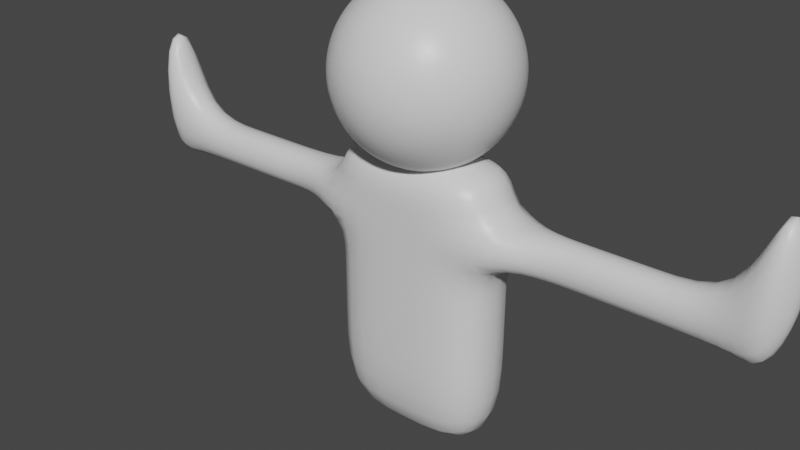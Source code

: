 # Source: humanoid.blend  (saved by Blender 2.83.18; exported with 4.5.12 LTS)
import bpy
from mathutils import Matrix  # noqa: F401  (used for matrix-valued properties, if any)

bpy.ops.wm.read_factory_settings(use_empty=True)
scene = bpy.context.scene
scene.name = 'Scene'

# ---- collections
col_collection = bpy.data.collections.new('Collection'); scene.collection.children.link(col_collection)

# ---- materials (node trees are filled in below, after node groups)
mat_material = bpy.data.materials.new('Material')
mat_material.alpha_threshold = 0.0
mat_material.use_transparent_shadow = False
mat_material.line_color = (0.0, 0.0, 0.0, 1.0)

# ---- material node trees
mat_material.use_nodes = True; mat_material.node_tree.nodes.clear()
_N = mat_material.node_tree.nodes; _L = mat_material.node_tree.links
n0 = _N.new('ShaderNodeOutputMaterial'); n0.name = 'Material Output'; n0.location = (300, 300)
n1 = _N.new('ShaderNodeBsdfPrincipled'); n1.name = 'Principled BSDF'; n1.location = (10, 300)
n1.distribution = 'GGX'
n1.subsurface_method = 'BURLEY'
n1.inputs[2].default_value = 0.4
n1.inputs[3].default_value = 1.45
n1.inputs[27].default_value = (0.0, 0.0, 0.0, 1.0)
n1.inputs[28].default_value = 1.0
_L.new(n1.outputs[0], n0.inputs[0])
n0.is_active_output = True

# ---- world
world_world = bpy.data.worlds.new('World'); scene.world = world_world
world_world.use_nodes = True; world_world.node_tree.nodes.clear()
_N = world_world.node_tree.nodes; _L = world_world.node_tree.links
n0 = _N.new('ShaderNodeOutputWorld'); n0.name = 'World Output'; n0.location = (300, 300)
n1 = _N.new('ShaderNodeBackground'); n1.name = 'Background'; n1.location = (10, 300)
n1.inputs[0].default_value = (0.05088, 0.05088, 0.05088, 1.0)
_L.new(n1.outputs[0], n0.inputs[0])
n0.is_active_output = True
world_world.color = (0.05088, 0.05088, 0.05088)
world_world.use_sun_shadow = False
world_world.sun_shadow_jitter_overblur = 0.0

# ---- meshes
me_humanoidbodymesh = bpy.data.meshes.new('HumanoidBodyMesh')
me_humanoidbodymesh.from_pydata([(1.0, 1.0, 1.0), (1.0, 1.0, -1.0), (1.0, -1.0, 1.0), (1.0, -1.0, -1.0), (0.0, 1.0, 1.0), (0.0, 1.0, -1.0), (0.0, -1.0, 1.0), (0.0, -1.0, -1.0), (0.0, 0.3906, 2.775), (0.0, 0.7662, 2.718), (0.0, 1.112, 2.626), (0.0, 1.416, 2.501), (0.0, 1.665, 2.35), (0.0, 1.85, 2.177), (0.0, 1.964, 1.989), (0.0, 2.002, 1.794), (0.0, 1.964, 1.599), (0.0, 1.112, 0.9627), (0.03806, 0.3831, 2.775), (0.07466, 0.7515, 2.718), (0.1084, 1.091, 2.626), (0.1379, 1.389, 2.501), (0.1622, 1.633, 2.35), (0.1802, 1.814, 2.177), (0.1913, 1.926, 1.989), (0.1951, 1.964, 1.794), (0.1913, 1.926, 1.599), (0.1802, 1.814, 1.412), (0.1622, 1.633, 1.239), (0.1379, 1.389, 1.087), (0.1084, 1.091, 0.9627), (0.07466, 0.7515, 0.8703), (0.03806, 0.3831, 0.8134), (0.07466, 0.3609, 2.775), (0.1464, 0.7079, 2.718), (0.2126, 1.028, 2.626), (0.2706, 1.308, 2.501), (0.3182, 1.538, 2.35), (0.3536, 1.709, 2.177), (0.3753, 1.814, 1.989), (0.3827, 1.85, 1.794), (0.3753, 1.814, 1.599), (0.3536, 1.709, 1.412), (0.3182, 1.538, 1.239), (0.2706, 1.308, 1.087), (0.2126, 1.028, 0.9627), (0.1464, 0.7079, 0.8703), (0.07466, 0.3609, 0.8134), (0.1084, 0.3248, 2.775), (0.2126, 0.6371, 2.718), (0.3087, 0.9249, 2.626), (0.3928, 1.177, 2.501), (0.4619, 1.384, 2.35), (0.5133, 1.538, 2.177), (0.5449, 1.633, 1.989), (0.5556, 1.665, 1.794), (0.5449, 1.633, 1.599), (0.5133, 1.538, 1.412), (0.4619, 1.384, 1.239), (0.3928, 1.177, 1.087), (0.3087, 0.9249, 0.9627), (0.2126, 0.6371, 0.8703), (0.1084, 0.3248, 0.8134), (0.1379, 0.2762, 2.775), (0.2706, 0.5418, 2.718), (0.3928, 0.7865, 2.626), (0.5, 1.001, 2.501), (0.5879, 1.177, 2.35), (0.6533, 1.308, 2.177), (0.6935, 1.389, 1.989), (0.7071, 1.416, 1.794), (0.6935, 1.389, 1.599), (0.6533, 1.308, 1.412), (0.5879, 1.177, 1.239), (0.5, 1.001, 1.087), (0.3928, 0.7865, 0.9627), (0.2706, 0.5418, 0.8703), (0.1379, 0.2762, 0.8134), (0.1622, 0.217, 2.775), (0.3182, 0.4257, 2.718), (0.4619, 0.618, 2.626), (0.5879, 0.7865, 2.501), (0.6913, 0.9249, 2.35), (0.7682, 1.028, 2.177), (0.8155, 1.091, 1.989), (0.8315, 1.112, 1.794), (0.8155, 1.091, 1.599), (0.7682, 1.028, 1.412), (0.6913, 0.9249, 1.239), (0.5879, 0.7865, 1.087), (0.4619, 0.618, 0.9627), (0.3182, 0.4257, 0.8703), (0.1622, 0.217, 0.8134), (0.1802, 0.1495, 2.775), (0.3536, 0.2932, 2.718), (0.5133, 0.4257, 2.626), (0.6533, 0.5418, 2.501), (0.7682, 0.6371, 2.35), (0.8536, 0.7079, 2.177), (0.9061, 0.7515, 1.989), (0.9239, 0.7662, 1.794), (0.9061, 0.7515, 1.599), (0.8536, 0.7079, 1.412), (0.7682, 0.6371, 1.239), (0.6533, 0.5418, 1.087), (0.5133, 0.4257, 0.9627), (0.3536, 0.2932, 0.8703), (0.1802, 0.1495, 0.8134), (0.1913, 0.0762, 2.775), (0.3753, 0.1495, 2.718), (0.5449, 0.217, 2.626), (0.6935, 0.2762, 2.501), (0.8155, 0.3248, 2.35), (0.9061, 0.3609, 2.177), (0.9619, 0.3831, 1.989), (0.9808, 0.3906, 1.794), (0.9619, 0.3831, 1.599), (0.9061, 0.3609, 1.412), (0.8155, 0.3248, 1.239), (0.6935, 0.2762, 1.087), (0.5449, 0.217, 0.9627), (0.3753, 0.1495, 0.8703), (0.1913, 0.0762, 0.8134), (0.1951, -6.54e-07, 2.775), (0.3827, -6.391e-07, 2.718), (0.5556, -6.241e-07, 2.626), (0.7071, -6.391e-07, 2.501), (0.8315, -6.689e-07, 2.35), (0.9239, -5.496e-07, 2.177), (0.9808, -7.882e-07, 1.989), (1.0, -7.584e-07, 1.794), (0.9808, -7.882e-07, 1.599), (0.9239, -4.601e-07, 1.412), (0.8315, -6.689e-07, 1.239), (0.7071, -6.391e-07, 1.087), (0.5556, -6.838e-07, 0.9627), (0.3827, -6.092e-07, 0.8703), (0.1951, -6.167e-07, 0.8134), (0.1913, -0.0762, 2.775), (0.3753, -0.1495, 2.718), (0.5449, -0.217, 2.626), (0.6935, -0.2762, 2.501), (0.8155, -0.3248, 2.35), (0.9061, -0.3609, 2.177), (0.9619, -0.3831, 1.989), (0.9808, -0.3906, 1.794), (0.9619, -0.3831, 1.599), (0.9061, -0.3609, 1.412), (0.8155, -0.3248, 1.239), (0.6935, -0.2762, 1.087), (0.5449, -0.217, 0.9627), (0.3753, -0.1495, 0.8703), (0.1913, -0.0762, 0.8134), (0.1802, -0.1495, 2.775), (0.3536, -0.2932, 2.718), (0.5133, -0.4257, 2.626), (0.6533, -0.5418, 2.501), (0.7682, -0.6371, 2.35), (0.8536, -0.7079, 2.177), (0.9061, -0.7515, 1.989), (0.9239, -0.7662, 1.794), (0.9061, -0.7515, 1.599), (0.8536, -0.7079, 1.412), (0.7682, -0.6371, 1.239), (0.6533, -0.5418, 1.087), (0.5133, -0.4257, 0.9627), (0.3536, -0.2932, 0.8703), (0.1802, -0.1495, 0.8134), (0.1622, -0.217, 2.775), (0.3182, -0.4257, 2.718), (0.4619, -0.618, 2.626), (0.5879, -0.7865, 2.501), (0.6913, -0.9249, 2.35), (0.7682, -1.028, 2.177), (0.8155, -1.091, 1.989), (0.8315, -1.112, 1.794), (0.8155, -1.091, 1.599), (0.7682, -1.028, 1.412), (0.6913, -0.9249, 1.239), (0.5879, -0.7865, 1.087), (0.4619, -0.618, 0.9627), (0.3182, -0.4257, 0.8703), (0.1622, -0.217, 0.8134), (0.1379, -0.2762, 2.775), (0.2706, -0.5418, 2.718), (0.3928, -0.7865, 2.626), (0.5, -1.001, 2.501), (0.5879, -1.177, 2.35), (0.6533, -1.308, 2.177), (0.6935, -1.389, 1.989), (0.7071, -1.416, 1.794), (0.6935, -1.389, 1.599), (0.6533, -1.308, 1.412), (0.5879, -1.177, 1.239), (0.5, -1.001, 1.087), (0.3928, -0.7865, 0.9627), (0.2706, -0.5418, 0.8703), (0.1379, -0.2762, 0.8134), (0.1084, -0.3248, 2.775), (0.2126, -0.6371, 2.718), (0.3087, -0.9249, 2.626), (0.3928, -1.177, 2.501), (0.4619, -1.384, 2.35), (0.5133, -1.538, 2.177), (0.5449, -1.633, 1.989), (0.5556, -1.665, 1.794), (0.5449, -1.633, 1.599), (0.5133, -1.538, 1.412), (0.4619, -1.384, 1.239), (0.3928, -1.177, 1.087), (0.3087, -0.9249, 0.9627), (0.2126, -0.6371, 0.8703), (0.1084, -0.3248, 0.8134), (0.0, -6.524e-07, 0.7942), (0.07466, -0.3609, 2.775), (0.1464, -0.7079, 2.718), (0.2126, -1.028, 2.626), (0.2706, -1.308, 2.501), (0.3182, -1.538, 2.35), (0.3536, -1.709, 2.177), (0.3753, -1.814, 1.989), (0.3827, -1.85, 1.794), (0.3753, -1.814, 1.599), (0.3536, -1.709, 1.412), (0.3182, -1.538, 1.239), (0.2706, -1.308, 1.087), (0.2126, -1.028, 0.9627), (0.1464, -0.7079, 0.8703), (0.07466, -0.3609, 0.8134), (0.03806, -0.3831, 2.775), (0.07466, -0.7515, 2.718), (0.1084, -1.091, 2.626), (0.1379, -1.389, 2.501), (0.1622, -1.633, 2.35), (0.1802, -1.814, 2.177), (0.1913, -1.926, 1.989), (0.1951, -1.964, 1.794), (0.1913, -1.926, 1.599), (0.1802, -1.814, 1.412), (0.1622, -1.633, 1.239), (0.1379, -1.389, 1.087), (0.1084, -1.091, 0.9627), (0.07466, -0.7515, 0.8703), (0.03806, -0.3831, 0.8134), (-7.212e-09, -0.3906, 2.775), (4.122e-08, -0.7662, 2.718), (2.632e-08, -1.112, 2.626), (-2.584e-08, -1.416, 2.501), (-8.544e-08, -1.665, 2.35), (6.357e-08, -1.85, 2.177), (-8.544e-08, -1.964, 1.989), (-1.003e-07, -2.002, 1.794), (-8.544e-08, -1.964, 1.599), (6.357e-08, -1.85, 1.412), (-8.544e-08, -1.665, 1.239), (-2.584e-08, -1.416, 1.087), (-1.094e-08, -1.112, 0.9627), (3.964e-09, -0.7662, 0.8703), (3.964e-09, -0.3906, 0.8134), (-2.304e-07, -1.114e-06, 2.794), (6.357e-08, 1.85, 1.412), (2.722e-07, 1.665, 1.239), (1.53e-07, 1.416, 1.087), (7.847e-08, 0.7662, 0.8703), (1.514e-08, 0.3906, 0.8134), (1.0, 1.0, 0.5), (1.0, 1.0, 0.0), (1.0, 1.0, -0.5), (0.0, -1.0, -0.5), (0.0, -1.0, 0.0), (0.0, -1.0, 0.5), (1.0, -1.0, 0.5), (1.0, -1.0, 0.0), (1.0, -1.0, -0.5), (0.0, 1.0, 0.5), (0.0, 1.0, 0.0), (0.0, 1.0, -0.5), (1.473, 0.4653, 0.5), (1.473, 0.4653, 0.0), (1.473, -0.4653, 0.5), (1.473, -0.4653, 0.0), (2.028, 0.4653, 0.5), (2.028, 0.4653, 0.0), (2.028, -0.4653, 0.5), (2.028, -0.4653, 0.0), (2.56, 0.4653, 0.5), (2.56, 0.4653, 0.0), (2.56, -0.4653, 0.5), (2.56, -0.4653, 0.0), (3.458, 0.4653, 0.5), (3.458, 0.4653, 0.0), (3.458, -0.4653, 0.5), (3.458, -0.4653, 0.0), (1.0, 1.0, -2.421), (1.0, -1.0, -2.421), (0.0, 1.0, -2.421), (0.0, -1.0, -2.421), (3.756, 0.6274, 1.802), (3.756, 0.6274, -0.2303), (3.756, -0.6274, 1.802), (3.756, -0.6274, -0.2303), (3.956, 0.2825, 1.019), (3.956, 0.2825, 0.5196), (3.956, -0.02563, 1.019), (3.956, -0.02563, 0.5196)], [], [(0, 4, 6, 2), (271, 2, 6, 270), (5, 1, 293, 295), (265, 0, 2, 271), (274, 4, 0, 265), (10, 9, 19, 20), (261, 260, 27, 28), (11, 10, 20, 21), (262, 261, 28, 29), (12, 11, 21, 22), (17, 262, 29, 30), (13, 12, 22, 23), (263, 17, 30, 31), (14, 13, 23, 24), (264, 263, 31, 32), (15, 14, 24, 25), (8, 259, 18), (213, 264, 32), (16, 15, 25, 26), (9, 8, 18, 19), (260, 16, 26, 27), (26, 25, 40, 41), (19, 18, 33, 34), (27, 26, 41, 42), (20, 19, 34, 35), (28, 27, 42, 43), (21, 20, 35, 36), (29, 28, 43, 44), (22, 21, 36, 37), (30, 29, 44, 45), (23, 22, 37, 38), (31, 30, 45, 46), (24, 23, 38, 39), (32, 31, 46, 47), (25, 24, 39, 40), (18, 259, 33), (213, 32, 47), (45, 44, 59, 60), (38, 37, 52, 53), (46, 45, 60, 61), (39, 38, 53, 54), (47, 46, 61, 62), (40, 39, 54, 55), (33, 259, 48), (213, 47, 62), (41, 40, 55, 56), (34, 33, 48, 49), (42, 41, 56, 57), (35, 34, 49, 50), (43, 42, 57, 58), (36, 35, 50, 51), (44, 43, 58, 59), (37, 36, 51, 52), (57, 56, 71, 72), (50, 49, 64, 65), (58, 57, 72, 73), (51, 50, 65, 66), (59, 58, 73, 74), (52, 51, 66, 67), (60, 59, 74, 75), (53, 52, 67, 68), (61, 60, 75, 76), (54, 53, 68, 69), (62, 61, 76, 77), (55, 54, 69, 70), (48, 259, 63), (213, 62, 77), (56, 55, 70, 71), (49, 48, 63, 64), (76, 75, 90, 91), (69, 68, 83, 84), (77, 76, 91, 92), (70, 69, 84, 85), (63, 259, 78), (213, 77, 92), (71, 70, 85, 86), (64, 63, 78, 79), (72, 71, 86, 87), (65, 64, 79, 80), (73, 72, 87, 88), (66, 65, 80, 81), (74, 73, 88, 89), (67, 66, 81, 82), (75, 74, 89, 90), (68, 67, 82, 83), (80, 79, 94, 95), (88, 87, 102, 103), (81, 80, 95, 96), (89, 88, 103, 104), (82, 81, 96, 97), (90, 89, 104, 105), (83, 82, 97, 98), (91, 90, 105, 106), (84, 83, 98, 99), (92, 91, 106, 107), (85, 84, 99, 100), (78, 259, 93), (213, 92, 107), (86, 85, 100, 101), (79, 78, 93, 94), (87, 86, 101, 102), (99, 98, 113, 114), (107, 106, 121, 122), (100, 99, 114, 115), (93, 259, 108), (213, 107, 122), (101, 100, 115, 116), (94, 93, 108, 109), (102, 101, 116, 117), (95, 94, 109, 110), (103, 102, 117, 118), (96, 95, 110, 111), (104, 103, 118, 119), (97, 96, 111, 112), (105, 104, 119, 120), (98, 97, 112, 113), (106, 105, 120, 121), (118, 117, 132, 133), (111, 110, 125, 126), (119, 118, 133, 134), (112, 111, 126, 127), (120, 119, 134, 135), (113, 112, 127, 128), (121, 120, 135, 136), (114, 113, 128, 129), (122, 121, 136, 137), (115, 114, 129, 130), (108, 259, 123), (213, 122, 137), (116, 115, 130, 131), (109, 108, 123, 124), (117, 116, 131, 132), (110, 109, 124, 125), (137, 136, 151, 152), (130, 129, 144, 145), (123, 259, 138), (213, 137, 152), (131, 130, 145, 146), (124, 123, 138, 139), (132, 131, 146, 147), (125, 124, 139, 140), (133, 132, 147, 148), (126, 125, 140, 141), (134, 133, 148, 149), (127, 126, 141, 142), (135, 134, 149, 150), (128, 127, 142, 143), (136, 135, 150, 151), (129, 128, 143, 144), (141, 140, 155, 156), (149, 148, 163, 164), (142, 141, 156, 157), (150, 149, 164, 165), (143, 142, 157, 158), (151, 150, 165, 166), (144, 143, 158, 159), (152, 151, 166, 167), (145, 144, 159, 160), (138, 259, 153), (213, 152, 167), (146, 145, 160, 161), (139, 138, 153, 154), (147, 146, 161, 162), (140, 139, 154, 155), (148, 147, 162, 163), (160, 159, 174, 175), (153, 259, 168), (213, 167, 182), (161, 160, 175, 176), (154, 153, 168, 169), (162, 161, 176, 177), (155, 154, 169, 170), (163, 162, 177, 178), (156, 155, 170, 171), (164, 163, 178, 179), (157, 156, 171, 172), (165, 164, 179, 180), (158, 157, 172, 173), (166, 165, 180, 181), (159, 158, 173, 174), (167, 166, 181, 182), (179, 178, 193, 194), (172, 171, 186, 187), (180, 179, 194, 195), (173, 172, 187, 188), (181, 180, 195, 196), (174, 173, 188, 189), (182, 181, 196, 197), (175, 174, 189, 190), (168, 259, 183), (213, 182, 197), (176, 175, 190, 191), (169, 168, 183, 184), (177, 176, 191, 192), (170, 169, 184, 185), (178, 177, 192, 193), (171, 170, 185, 186), (213, 197, 212), (191, 190, 205, 206), (184, 183, 198, 199), (192, 191, 206, 207), (185, 184, 199, 200), (193, 192, 207, 208), (186, 185, 200, 201), (194, 193, 208, 209), (187, 186, 201, 202), (195, 194, 209, 210), (188, 187, 202, 203), (196, 195, 210, 211), (189, 188, 203, 204), (197, 196, 211, 212), (190, 189, 204, 205), (183, 259, 198), (210, 209, 225, 226), (203, 202, 218, 219), (211, 210, 226, 227), (204, 203, 219, 220), (212, 211, 227, 228), (205, 204, 220, 221), (198, 259, 214), (213, 212, 228), (206, 205, 221, 222), (199, 198, 214, 215), (207, 206, 222, 223), (200, 199, 215, 216), (208, 207, 223, 224), (201, 200, 216, 217), (209, 208, 224, 225), (202, 201, 217, 218), (215, 214, 229, 230), (223, 222, 237, 238), (216, 215, 230, 231), (224, 223, 238, 239), (217, 216, 231, 232), (225, 224, 239, 240), (218, 217, 232, 233), (226, 225, 240, 241), (219, 218, 233, 234), (227, 226, 241, 242), (220, 219, 234, 235), (228, 227, 242, 243), (221, 220, 235, 236), (214, 259, 229), (213, 228, 243), (222, 221, 236, 237), (234, 233, 248, 249), (242, 241, 256, 257), (235, 234, 249, 250), (243, 242, 257, 258), (236, 235, 250, 251), (229, 259, 244), (213, 243, 258), (237, 236, 251, 252), (230, 229, 244, 245), (238, 237, 252, 253), (231, 230, 245, 246), (239, 238, 253, 254), (232, 231, 246, 247), (240, 239, 254, 255), (233, 232, 247, 248), (241, 240, 255, 256), (5, 276, 267, 1), (276, 275, 266, 267), (275, 274, 265, 266), (1, 267, 273, 3), (267, 266, 272, 273), (271, 272, 280, 279), (3, 273, 268, 7), (273, 272, 269, 268), (272, 271, 270, 269), (278, 277, 281, 282), (272, 266, 278, 280), (266, 265, 277, 278), (265, 271, 279, 277), (281, 283, 287, 285), (277, 279, 283, 281), (279, 280, 284, 283), (280, 278, 282, 284), (288, 286, 290, 292), (283, 284, 288, 287), (284, 282, 286, 288), (282, 281, 285, 286), (290, 289, 297, 298), (286, 285, 289, 290), (285, 287, 291, 289), (287, 288, 292, 291), (295, 293, 294, 296), (3, 7, 296, 294), (1, 3, 294, 293), (300, 298, 302, 304), (289, 291, 299, 297), (291, 292, 300, 299), (292, 290, 298, 300), (302, 301, 303, 304), (298, 297, 301, 302), (297, 299, 303, 301), (299, 300, 304, 303)])
me_humanoidbodymesh.polygons.foreach_set('use_smooth', [True] * 297)
_uv = me_humanoidbodymesh.uv_layers.new(name='UVMap')
_uv.uv.foreach_set('vector', [0.625, 0.5, 0.875, 0.5, 0.875, 0.75, 0.625, 0.75, 0.5625, 0.75, 0.625, 0.75, 0.625, 1.0, 0.5625, 1.0, 0.375, 0.25, 0.375, 0.5, 0.375, 0.5, 0.375, 0.25, 0.5625, 0.5, 0.625, 0.5, 0.625, 0.75, 0.5625, 0.75, 0.5625, 0.25, 0.625, 0.25, 0.625, 0.5, 0.5625, 0.5, 0.75, 0.8125, 0.75, 0.875, 0.7188, 0.875, 0.7188, 0.8125, 0.75, 0.3125, 0.75, 0.375, 0.7188, 0.375, 0.7188, 0.3125, 0.75, 0.75, 0.75, 0.8125, 0.7188, 0.8125, 0.7188, 0.75, 0.75, 0.25, 0.75, 0.3125, 0.7188, 0.3125, 0.7188, 0.25, 0.75, 0.6875, 0.75, 0.75, 0.7188, 0.75, 0.7188, 0.6875, 0.75, 0.1875, 0.75, 0.25, 0.7188, 0.25, 0.7188, 0.1875, 0.75, 0.625, 0.75, 0.6875, 0.7188, 0.6875, 0.7188, 0.625, 0.75, 0.125, 0.75, 0.1875, 0.7188, 0.1875, 0.7188, 0.125, 0.75, 0.5625, 0.75, 0.625, 0.7188, 0.625, 0.7188, 0.5625, 0.75, 0.0625, 0.75, 0.125, 0.7188, 0.125, 0.7187, 0.0625, 0.75, 0.5, 0.75, 0.5625, 0.7188, 0.5625, 0.7188, 0.5, 0.75, 0.9375, 0.7344, 1.0, 0.7187, 0.9375, 0.7344, 0.0, 0.75, 0.0625, 0.7187, 0.0625, 0.75, 0.4375, 0.75, 0.5, 0.7188, 0.5, 0.7188, 0.4375, 0.75, 0.875, 0.75, 0.9375, 0.7187, 0.9375, 0.7188, 0.875, 0.75, 0.375, 0.75, 0.4375, 0.7188, 0.4375, 0.7188, 0.375, 0.7188, 0.4375, 0.7188, 0.5, 0.6875, 0.5, 0.6875, 0.4375, 0.7188, 0.875, 0.7187, 0.9375, 0.6875, 0.9375, 0.6875, 0.875, 0.7188, 0.375, 0.7188, 0.4375, 0.6875, 0.4375, 0.6875, 0.375, 0.7188, 0.8125, 0.7188, 0.875, 0.6875, 0.875, 0.6875, 0.8125, 0.7188, 0.3125, 0.7188, 0.375, 0.6875, 0.375, 0.6875, 0.3125, 0.7188, 0.75, 0.7188, 0.8125, 0.6875, 0.8125, 0.6875, 0.75, 0.7188, 0.25, 0.7188, 0.3125, 0.6875, 0.3125, 0.6875, 0.25, 0.7188, 0.6875, 0.7188, 0.75, 0.6875, 0.75, 0.6875, 0.6875, 0.7188, 0.1875, 0.7188, 0.25, 0.6875, 0.25, 0.6875, 0.1875, 0.7188, 0.625, 0.7188, 0.6875, 0.6875, 0.6875, 0.6875, 0.625, 0.7188, 0.125, 0.7188, 0.1875, 0.6875, 0.1875, 0.6875, 0.125, 0.7188, 0.5625, 0.7188, 0.625, 0.6875, 0.625, 0.6875, 0.5625, 0.7187, 0.0625, 0.7188, 0.125, 0.6875, 0.125, 0.6875, 0.0625, 0.7188, 0.5, 0.7188, 0.5625, 0.6875, 0.5625, 0.6875, 0.5, 0.7187, 0.9375, 0.7031, 1.0, 0.6875, 0.9375, 0.7031, 0.0, 0.7187, 0.0625, 0.6875, 0.0625, 0.6875, 0.1875, 0.6875, 0.25, 0.6562, 0.25, 0.6562, 0.1875, 0.6875, 0.625, 0.6875, 0.6875, 0.6562, 0.6875, 0.6562, 0.625, 0.6875, 0.125, 0.6875, 0.1875, 0.6562, 0.1875, 0.6562, 0.125, 0.6875, 0.5625, 0.6875, 0.625, 0.6562, 0.625, 0.6562, 0.5625, 0.6875, 0.0625, 0.6875, 0.125, 0.6562, 0.125, 0.6562, 0.0625, 0.6875, 0.5, 0.6875, 0.5625, 0.6562, 0.5625, 0.6562, 0.5, 0.6875, 0.9375, 0.6719, 1.0, 0.6562, 0.9375, 0.6719, 0.0, 0.6875, 0.0625, 0.6562, 0.0625, 0.6875, 0.4375, 0.6875, 0.5, 0.6562, 0.5, 0.6562, 0.4375, 0.6875, 0.875, 0.6875, 0.9375, 0.6562, 0.9375, 0.6562, 0.875, 0.6875, 0.375, 0.6875, 0.4375, 0.6562, 0.4375, 0.6562, 0.375, 0.6875, 0.8125, 0.6875, 0.875, 0.6562, 0.875, 0.6562, 0.8125, 0.6875, 0.3125, 0.6875, 0.375, 0.6562, 0.375, 0.6562, 0.3125, 0.6875, 0.75, 0.6875, 0.8125, 0.6562, 0.8125, 0.6562, 0.75, 0.6875, 0.25, 0.6875, 0.3125, 0.6562, 0.3125, 0.6562, 0.25, 0.6875, 0.6875, 0.6875, 0.75, 0.6562, 0.75, 0.6562, 0.6875, 0.6562, 0.375, 0.6562, 0.4375, 0.625, 0.4375, 0.625, 0.375, 0.6562, 0.8125, 0.6562, 0.875, 0.625, 0.875, 0.625, 0.8125, 0.6562, 0.3125, 0.6562, 0.375, 0.625, 0.375, 0.625, 0.3125, 0.6562, 0.75, 0.6562, 0.8125, 0.625, 0.8125, 0.625, 0.75, 0.6562, 0.25, 0.6562, 0.3125, 0.625, 0.3125, 0.625, 0.25, 0.6562, 0.6875, 0.6562, 0.75, 0.625, 0.75, 0.625, 0.6875, 0.6562, 0.1875, 0.6562, 0.25, 0.625, 0.25, 0.625, 0.1875, 0.6562, 0.625, 0.6562, 0.6875, 0.625, 0.6875, 0.625, 0.625, 0.6562, 0.125, 0.6562, 0.1875, 0.625, 0.1875, 0.625, 0.125, 0.6562, 0.5625, 0.6562, 0.625, 0.625, 0.625, 0.625, 0.5625, 0.6562, 0.0625, 0.6562, 0.125, 0.625, 0.125, 0.625, 0.0625, 0.6562, 0.5, 0.6562, 0.5625, 0.625, 0.5625, 0.625, 0.5, 0.6562, 0.9375, 0.6406, 1.0, 0.625, 0.9375, 0.6406, 0.0, 0.6562, 0.0625, 0.625, 0.0625, 0.6562, 0.4375, 0.6562, 0.5, 0.625, 0.5, 0.625, 0.4375, 0.6562, 0.875, 0.6562, 0.9375, 0.625, 0.9375, 0.625, 0.875, 0.625, 0.125, 0.625, 0.1875, 0.5937, 0.1875, 0.5937, 0.125, 0.625, 0.5625, 0.625, 0.625, 0.5937, 0.625, 0.5937, 0.5625, 0.625, 0.0625, 0.625, 0.125, 0.5937, 0.125, 0.5937, 0.0625, 0.625, 0.5, 0.625, 0.5625, 0.5937, 0.5625, 0.5937, 0.5, 0.625, 0.9375, 0.6094, 1.0, 0.5937, 0.9375, 0.6094, 0.0, 0.625, 0.0625, 0.5937, 0.0625, 0.625, 0.4375, 0.625, 0.5, 0.5937, 0.5, 0.5937, 0.4375, 0.625, 0.875, 0.625, 0.9375, 0.5937, 0.9375, 0.5937, 0.875, 0.625, 0.375, 0.625, 0.4375, 0.5937, 0.4375, 0.5937, 0.375, 0.625, 0.8125, 0.625, 0.875, 0.5937, 0.875, 0.5937, 0.8125, 0.625, 0.3125, 0.625, 0.375, 0.5937, 0.375, 0.5937, 0.3125, 0.625, 0.75, 0.625, 0.8125, 0.5937, 0.8125, 0.5937, 0.75, 0.625, 0.25, 0.625, 0.3125, 0.5937, 0.3125, 0.5937, 0.25, 0.625, 0.6875, 0.625, 0.75, 0.5937, 0.75, 0.5937, 0.6875, 0.625, 0.1875, 0.625, 0.25, 0.5937, 0.25, 0.5937, 0.1875, 0.625, 0.625, 0.625, 0.6875, 0.5937, 0.6875, 0.5937, 0.625, 0.5937, 0.8125, 0.5937, 0.875, 0.5625, 0.875, 0.5625, 0.8125, 0.5937, 0.3125, 0.5937, 0.375, 0.5625, 0.375, 0.5625, 0.3125, 0.5937, 0.75, 0.5937, 0.8125, 0.5625, 0.8125, 0.5625, 0.75, 0.5937, 0.25, 0.5937, 0.3125, 0.5625, 0.3125, 0.5625, 0.25, 0.5937, 0.6875, 0.5937, 0.75, 0.5625, 0.75, 0.5625, 0.6875, 0.5937, 0.1875, 0.5937, 0.25, 0.5625, 0.25, 0.5625, 0.1875, 0.5937, 0.625, 0.5937, 0.6875, 0.5625, 0.6875, 0.5625, 0.625, 0.5937, 0.125, 0.5937, 0.1875, 0.5625, 0.1875, 0.5625, 0.125, 0.5937, 0.5625, 0.5937, 0.625, 0.5625, 0.625, 0.5625, 0.5625, 0.5937, 0.0625, 0.5937, 0.125, 0.5625, 0.125, 0.5625, 0.0625, 0.5937, 0.5, 0.5937, 0.5625, 0.5625, 0.5625, 0.5625, 0.5, 0.5937, 0.9375, 0.5781, 1.0, 0.5625, 0.9375, 0.5781, 0.0, 0.5937, 0.0625, 0.5625, 0.0625, 0.5937, 0.4375, 0.5937, 0.5, 0.5625, 0.5, 0.5625, 0.4375, 0.5937, 0.875, 0.5937, 0.9375, 0.5625, 0.9375, 0.5625, 0.875, 0.5937, 0.375, 0.5937, 0.4375, 0.5625, 0.4375, 0.5625, 0.375, 0.5625, 0.5625, 0.5625, 0.625, 0.5312, 0.625, 0.5312, 0.5625, 0.5625, 0.0625, 0.5625, 0.125, 0.5312, 0.125, 0.5312, 0.0625, 0.5625, 0.5, 0.5625, 0.5625, 0.5312, 0.5625, 0.5312, 0.5, 0.5625, 0.9375, 0.5469, 1.0, 0.5312, 0.9375, 0.5469, 0.0, 0.5625, 0.0625, 0.5312, 0.0625, 0.5625, 0.4375, 0.5625, 0.5, 0.5312, 0.5, 0.5312, 0.4375, 0.5625, 0.875, 0.5625, 0.9375, 0.5312, 0.9375, 0.5312, 0.875, 0.5625, 0.375, 0.5625, 0.4375, 0.5312, 0.4375, 0.5312, 0.375, 0.5625, 0.8125, 0.5625, 0.875, 0.5312, 0.875, 0.5312, 0.8125, 0.5625, 0.3125, 0.5625, 0.375, 0.5312, 0.375, 0.5312, 0.3125, 0.5625, 0.75, 0.5625, 0.8125, 0.5312, 0.8125, 0.5312, 0.75, 0.5625, 0.25, 0.5625, 0.3125, 0.5312, 0.3125, 0.5312, 0.25, 0.5625, 0.6875, 0.5625, 0.75, 0.5312, 0.75, 0.5312, 0.6875, 0.5625, 0.1875, 0.5625, 0.25, 0.5312, 0.25, 0.5312, 0.1875, 0.5625, 0.625, 0.5625, 0.6875, 0.5312, 0.6875, 0.5312, 0.625, 0.5625, 0.125, 0.5625, 0.1875, 0.5312, 0.1875, 0.5312, 0.125, 0.5312, 0.3125, 0.5312, 0.375, 0.5, 0.375, 0.5, 0.3125, 0.5312, 0.75, 0.5312, 0.8125, 0.5, 0.8125, 0.5, 0.75, 0.5312, 0.25, 0.5312, 0.3125, 0.5, 0.3125, 0.5, 0.25, 0.5312, 0.6875, 0.5312, 0.75, 0.5, 0.75, 0.5, 0.6875, 0.5312, 0.1875, 0.5312, 0.25, 0.5, 0.25, 0.5, 0.1875, 0.5312, 0.625, 0.5312, 0.6875, 0.5, 0.6875, 0.5, 0.625, 0.5312, 0.125, 0.5312, 0.1875, 0.5, 0.1875, 0.5, 0.125, 0.5312, 0.5625, 0.5312, 0.625, 0.5, 0.625, 0.5, 0.5625, 0.5312, 0.0625, 0.5312, 0.125, 0.5, 0.125, 0.5, 0.0625, 0.5312, 0.5, 0.5312, 0.5625, 0.5, 0.5625, 0.5, 0.5, 0.5312, 0.9375, 0.5156, 1.0, 0.5, 0.9375, 0.5156, 0.0, 0.5312, 0.0625, 0.5, 0.0625, 0.5312, 0.4375, 0.5312, 0.5, 0.5, 0.5, 0.5, 0.4375, 0.5312, 0.875, 0.5312, 0.9375, 0.5, 0.9375, 0.5, 0.875, 0.5312, 0.375, 0.5312, 0.4375, 0.5, 0.4375, 0.5, 0.375, 0.5312, 0.8125, 0.5312, 0.875, 0.5, 0.875, 0.5, 0.8125, 0.5, 0.0625, 0.5, 0.125, 0.4687, 0.125, 0.4687, 0.0625, 0.5, 0.5, 0.5, 0.5625, 0.4687, 0.5625, 0.4687, 0.5, 0.5, 0.9375, 0.4844, 1.0, 0.4687, 0.9375, 0.4844, 0.0, 0.5, 0.0625, 0.4687, 0.0625, 0.5, 0.4375, 0.5, 0.5, 0.4687, 0.5, 0.4687, 0.4375, 0.5, 0.875, 0.5, 0.9375, 0.4687, 0.9375, 0.4687, 0.875, 0.5, 0.375, 0.5, 0.4375, 0.4687, 0.4375, 0.4687, 0.375, 0.5, 0.8125, 0.5, 0.875, 0.4687, 0.875, 0.4687, 0.8125, 0.5, 0.3125, 0.5, 0.375, 0.4687, 0.375, 0.4687, 0.3125, 0.5, 0.75, 0.5, 0.8125, 0.4687, 0.8125, 0.4687, 0.75, 0.5, 0.25, 0.5, 0.3125, 0.4687, 0.3125, 0.4687, 0.25, 0.5, 0.6875, 0.5, 0.75, 0.4687, 0.75, 0.4687, 0.6875, 0.5, 0.1875, 0.5, 0.25, 0.4687, 0.25, 0.4687, 0.1875, 0.5, 0.625, 0.5, 0.6875, 0.4687, 0.6875, 0.4687, 0.625, 0.5, 0.125, 0.5, 0.1875, 0.4687, 0.1875, 0.4687, 0.125, 0.5, 0.5625, 0.5, 0.625, 0.4687, 0.625, 0.4687, 0.5625, 0.4687, 0.75, 0.4687, 0.8125, 0.4375, 0.8125, 0.4375, 0.75, 0.4687, 0.25, 0.4687, 0.3125, 0.4375, 0.3125, 0.4375, 0.25, 0.4687, 0.6875, 0.4687, 0.75, 0.4375, 0.75, 0.4375, 0.6875, 0.4687, 0.1875, 0.4687, 0.25, 0.4375, 0.25, 0.4375, 0.1875, 0.4687, 0.625, 0.4687, 0.6875, 0.4375, 0.6875, 0.4375, 0.625, 0.4687, 0.125, 0.4687, 0.1875, 0.4375, 0.1875, 0.4375, 0.125, 0.4687, 0.5625, 0.4687, 0.625, 0.4375, 0.625, 0.4375, 0.5625, 0.4687, 0.0625, 0.4687, 0.125, 0.4375, 0.125, 0.4375, 0.0625, 0.4687, 0.5, 0.4687, 0.5625, 0.4375, 0.5625, 0.4375, 0.5, 0.4687, 0.9375, 0.4531, 1.0, 0.4375, 0.9375, 0.4531, 0.0, 0.4687, 0.0625, 0.4375, 0.0625, 0.4687, 0.4375, 0.4687, 0.5, 0.4375, 0.5, 0.4375, 0.4375, 0.4687, 0.875, 0.4687, 0.9375, 0.4375, 0.9375, 0.4375, 0.875, 0.4687, 0.375, 0.4687, 0.4375, 0.4375, 0.4375, 0.4375, 0.375, 0.4687, 0.8125, 0.4687, 0.875, 0.4375, 0.875, 0.4375, 0.8125, 0.4687, 0.3125, 0.4687, 0.375, 0.4375, 0.375, 0.4375, 0.3125, 0.4375, 0.5, 0.4375, 0.5625, 0.4062, 0.5625, 0.4062, 0.5, 0.4375, 0.9375, 0.4219, 1.0, 0.4062, 0.9375, 0.4219, 0.0, 0.4375, 0.0625, 0.4062, 0.0625, 0.4375, 0.4375, 0.4375, 0.5, 0.4062, 0.5, 0.4062, 0.4375, 0.4375, 0.875, 0.4375, 0.9375, 0.4062, 0.9375, 0.4062, 0.875, 0.4375, 0.375, 0.4375, 0.4375, 0.4062, 0.4375, 0.4062, 0.375, 0.4375, 0.8125, 0.4375, 0.875, 0.4062, 0.875, 0.4062, 0.8125, 0.4375, 0.3125, 0.4375, 0.375, 0.4062, 0.375, 0.4062, 0.3125, 0.4375, 0.75, 0.4375, 0.8125, 0.4062, 0.8125, 0.4062, 0.75, 0.4375, 0.25, 0.4375, 0.3125, 0.4062, 0.3125, 0.4062, 0.25, 0.4375, 0.6875, 0.4375, 0.75, 0.4062, 0.75, 0.4062, 0.6875, 0.4375, 0.1875, 0.4375, 0.25, 0.4062, 0.25, 0.4062, 0.1875, 0.4375, 0.625, 0.4375, 0.6875, 0.4062, 0.6875, 0.4062, 0.625, 0.4375, 0.125, 0.4375, 0.1875, 0.4062, 0.1875, 0.4062, 0.125, 0.4375, 0.5625, 0.4375, 0.625, 0.4062, 0.625, 0.4062, 0.5625, 0.4375, 0.0625, 0.4375, 0.125, 0.4062, 0.125, 0.4062, 0.0625, 0.4062, 0.25, 0.4062, 0.3125, 0.375, 0.3125, 0.375, 0.25, 0.4062, 0.6875, 0.4062, 0.75, 0.375, 0.75, 0.375, 0.6875, 0.4062, 0.1875, 0.4062, 0.25, 0.375, 0.25, 0.375, 0.1875, 0.4062, 0.625, 0.4062, 0.6875, 0.375, 0.6875, 0.375, 0.625, 0.4062, 0.125, 0.4062, 0.1875, 0.375, 0.1875, 0.375, 0.125, 0.4062, 0.5625, 0.4062, 0.625, 0.375, 0.625, 0.375, 0.5625, 0.4062, 0.0625, 0.4062, 0.125, 0.375, 0.125, 0.375, 0.0625, 0.4062, 0.5, 0.4062, 0.5625, 0.375, 0.5625, 0.375, 0.5, 0.4062, 0.9375, 0.3906, 1.0, 0.375, 0.9375, 0.3906, 0.0, 0.4062, 0.0625, 0.375, 0.0625, 0.4062, 0.4375, 0.4062, 0.5, 0.375, 0.5, 0.375, 0.4375, 0.4062, 0.875, 0.4062, 0.9375, 0.375, 0.9375, 0.375, 0.875, 0.4062, 0.375, 0.4062, 0.4375, 0.375, 0.4375, 0.375, 0.375, 0.4062, 0.8125, 0.4062, 0.875, 0.375, 0.875, 0.375, 0.8125, 0.4062, 0.3125, 0.4062, 0.375, 0.375, 0.375, 0.375, 0.3125, 0.4062, 0.75, 0.4062, 0.8125, 0.375, 0.8125, 0.375, 0.75, 0.3594, 0.0, 0.375, 0.0625, 0.3437, 0.0625, 0.375, 0.4375, 0.375, 0.5, 0.3437, 0.5, 0.3437, 0.4375, 0.375, 0.875, 0.375, 0.9375, 0.3437, 0.9375, 0.3437, 0.875, 0.375, 0.375, 0.375, 0.4375, 0.3437, 0.4375, 0.3437, 0.375, 0.375, 0.8125, 0.375, 0.875, 0.3437, 0.875, 0.3437, 0.8125, 0.375, 0.3125, 0.375, 0.375, 0.3437, 0.375, 0.3437, 0.3125, 0.375, 0.75, 0.375, 0.8125, 0.3437, 0.8125, 0.3437, 0.75, 0.375, 0.25, 0.375, 0.3125, 0.3437, 0.3125, 0.3437, 0.25, 0.375, 0.6875, 0.375, 0.75, 0.3437, 0.75, 0.3437, 0.6875, 0.375, 0.1875, 0.375, 0.25, 0.3437, 0.25, 0.3437, 0.1875, 0.375, 0.625, 0.375, 0.6875, 0.3437, 0.6875, 0.3437, 0.625, 0.375, 0.125, 0.375, 0.1875, 0.3437, 0.1875, 0.3437, 0.125, 0.375, 0.5625, 0.375, 0.625, 0.3437, 0.625, 0.3437, 0.5625, 0.375, 0.0625, 0.375, 0.125, 0.3437, 0.125, 0.3437, 0.0625, 0.375, 0.5, 0.375, 0.5625, 0.3437, 0.5625, 0.3437, 0.5, 0.375, 0.9375, 0.3594, 1.0, 0.3437, 0.9375, 0.3437, 0.1875, 0.3437, 0.25, 0.3125, 0.25, 0.3125, 0.1875, 0.3437, 0.625, 0.3437, 0.6875, 0.3125, 0.6875, 0.3125, 0.625, 0.3437, 0.125, 0.3437, 0.1875, 0.3125, 0.1875, 0.3125, 0.125, 0.3437, 0.5625, 0.3437, 0.625, 0.3125, 0.625, 0.3125, 0.5625, 0.3437, 0.0625, 0.3437, 0.125, 0.3125, 0.125, 0.3125, 0.0625, 0.3437, 0.5, 0.3437, 0.5625, 0.3125, 0.5625, 0.3125, 0.5, 0.3437, 0.9375, 0.3281, 1.0, 0.3125, 0.9375, 0.3281, 0.0, 0.3437, 0.0625, 0.3125, 0.0625, 0.3437, 0.4375, 0.3437, 0.5, 0.3125, 0.5, 0.3125, 0.4375, 0.3437, 0.875, 0.3437, 0.9375, 0.3125, 0.9375, 0.3125, 0.875, 0.3437, 0.375, 0.3437, 0.4375, 0.3125, 0.4375, 0.3125, 0.375, 0.3437, 0.8125, 0.3437, 0.875, 0.3125, 0.875, 0.3125, 0.8125, 0.3437, 0.3125, 0.3437, 0.375, 0.3125, 0.375, 0.3125, 0.3125, 0.3437, 0.75, 0.3437, 0.8125, 0.3125, 0.8125, 0.3125, 0.75, 0.3437, 0.25, 0.3437, 0.3125, 0.3125, 0.3125, 0.3125, 0.25, 0.3437, 0.6875, 0.3437, 0.75, 0.3125, 0.75, 0.3125, 0.6875, 0.3125, 0.875, 0.3125, 0.9375, 0.2812, 0.9375, 0.2812, 0.875, 0.3125, 0.375, 0.3125, 0.4375, 0.2812, 0.4375, 0.2812, 0.375, 0.3125, 0.8125, 0.3125, 0.875, 0.2812, 0.875, 0.2812, 0.8125, 0.3125, 0.3125, 0.3125, 0.375, 0.2812, 0.375, 0.2812, 0.3125, 0.3125, 0.75, 0.3125, 0.8125, 0.2812, 0.8125, 0.2812, 0.75, 0.3125, 0.25, 0.3125, 0.3125, 0.2812, 0.3125, 0.2812, 0.25, 0.3125, 0.6875, 0.3125, 0.75, 0.2812, 0.75, 0.2812, 0.6875, 0.3125, 0.1875, 0.3125, 0.25, 0.2812, 0.25, 0.2812, 0.1875, 0.3125, 0.625, 0.3125, 0.6875, 0.2812, 0.6875, 0.2812, 0.625, 0.3125, 0.125, 0.3125, 0.1875, 0.2812, 0.1875, 0.2812, 0.125, 0.3125, 0.5625, 0.3125, 0.625, 0.2812, 0.625, 0.2812, 0.5625, 0.3125, 0.0625, 0.3125, 0.125, 0.2812, 0.125, 0.2812, 0.0625, 0.3125, 0.5, 0.3125, 0.5625, 0.2812, 0.5625, 0.2812, 0.5, 0.3125, 0.9375, 0.2969, 1.0, 0.2812, 0.9375, 0.2969, 0.0, 0.3125, 0.0625, 0.2812, 0.0625, 0.3125, 0.4375, 0.3125, 0.5, 0.2812, 0.5, 0.2812, 0.4375, 0.2812, 0.625, 0.2812, 0.6875, 0.25, 0.6875, 0.25, 0.625, 0.2812, 0.125, 0.2812, 0.1875, 0.25, 0.1875, 0.25, 0.125, 0.2812, 0.5625, 0.2812, 0.625, 0.25, 0.625, 0.25, 0.5625, 0.2812, 0.0625, 0.2812, 0.125, 0.25, 0.125, 0.25, 0.0625, 0.2812, 0.5, 0.2812, 0.5625, 0.25, 0.5625, 0.25, 0.5, 0.2812, 0.9375, 0.2656, 1.0, 0.25, 0.9375, 0.2656, 0.0, 0.2812, 0.0625, 0.25, 0.0625, 0.2812, 0.4375, 0.2812, 0.5, 0.25, 0.5, 0.25, 0.4375, 0.2812, 0.875, 0.2812, 0.9375, 0.25, 0.9375, 0.25, 0.875, 0.2812, 0.375, 0.2812, 0.4375, 0.25, 0.4375, 0.25, 0.375, 0.2812, 0.8125, 0.2812, 0.875, 0.25, 0.875, 0.25, 0.8125, 0.2812, 0.3125, 0.2812, 0.375, 0.25, 0.375, 0.25, 0.3125, 0.2812, 0.75, 0.2812, 0.8125, 0.25, 0.8125, 0.25, 0.75, 0.2812, 0.25, 0.2812, 0.3125, 0.25, 0.3125, 0.25, 0.25, 0.2812, 0.6875, 0.2812, 0.75, 0.25, 0.75, 0.25, 0.6875, 0.2812, 0.1875, 0.2812, 0.25, 0.25, 0.25, 0.25, 0.1875, 0.375, 0.25, 0.4375, 0.25, 0.4375, 0.5, 0.375, 0.5, 0.4375, 0.25, 0.5, 0.25, 0.5, 0.5, 0.4375, 0.5, 0.5, 0.25, 0.5625, 0.25, 0.5625, 0.5, 0.5, 0.5, 0.375, 0.5, 0.4375, 0.5, 0.4375, 0.75, 0.375, 0.75, 0.4375, 0.5, 0.5, 0.5, 0.5, 0.75, 0.4375, 0.75, 0.5625, 0.75, 0.5, 0.75, 0.5, 0.75, 0.5625, 0.75, 0.375, 0.75, 0.4375, 0.75, 0.4375, 1.0, 0.375, 1.0, 0.4375, 0.75, 0.5, 0.75, 0.5, 1.0, 0.4375, 1.0, 0.5, 0.75, 0.5625, 0.75, 0.5625, 1.0, 0.5, 1.0, 0.5, 0.5, 0.5625, 0.5, 0.5625, 0.5, 0.5, 0.5, 0.5, 0.75, 0.5, 0.5, 0.5, 0.5, 0.5, 0.75, 0.5, 0.5, 0.5625, 0.5, 0.5625, 0.5, 0.5, 0.5, 0.5625, 0.5, 0.5625, 0.75, 0.5625, 0.75, 0.5625, 0.5, 0.5625, 0.5, 0.5625, 0.75, 0.5625, 0.75, 0.5625, 0.5, 0.5625, 0.5, 0.5625, 0.75, 0.5625, 0.75, 0.5625, 0.5, 0.5625, 0.75, 0.5, 0.75, 0.5, 0.75, 0.5625, 0.75, 0.5, 0.75, 0.5, 0.5, 0.5, 0.5, 0.5, 0.75, 0.5, 0.75, 0.5, 0.5, 0.5, 0.5, 0.5, 0.75, 0.5625, 0.75, 0.5, 0.75, 0.5, 0.75, 0.5625, 0.75, 0.5, 0.75, 0.5, 0.5, 0.5, 0.5, 0.5, 0.75, 0.5, 0.5, 0.5625, 0.5, 0.5625, 0.5, 0.5, 0.5, 0.5, 0.5, 0.5625, 0.5, 0.5625, 0.5, 0.5, 0.5, 0.5, 0.5, 0.5625, 0.5, 0.5625, 0.5, 0.5, 0.5, 0.5625, 0.5, 0.5625, 0.75, 0.5625, 0.75, 0.5625, 0.5, 0.5625, 0.75, 0.5, 0.75, 0.5, 0.75, 0.5625, 0.75, 0.125, 0.5, 0.375, 0.5, 0.375, 0.75, 0.125, 0.75, 0.375, 0.75, 0.375, 1.0, 0.375, 1.0, 0.375, 0.75, 0.375, 0.5, 0.375, 0.75, 0.375, 0.75, 0.375, 0.5, 0.5, 0.75, 0.5, 0.5, 0.5, 0.5, 0.5, 0.75, 0.5625, 0.5, 0.5625, 0.75, 0.5625, 0.75, 0.5625, 0.5, 0.5625, 0.75, 0.5, 0.75, 0.5, 0.75, 0.5625, 0.75, 0.5, 0.75, 0.5, 0.5, 0.5, 0.5, 0.5, 0.75, 0.5, 0.5, 0.5625, 0.5, 0.5625, 0.75, 0.5, 0.75, 0.5, 0.5, 0.5625, 0.5, 0.5625, 0.5, 0.5, 0.5, 0.5625, 0.5, 0.5625, 0.75, 0.5625, 0.75, 0.5625, 0.5, 0.5625, 0.75, 0.5, 0.75, 0.5, 0.75, 0.5625, 0.75])
me_humanoidbodymesh.materials.append(mat_material)
me_humanoidbodymesh.use_remesh_preserve_volume = False
me_humanoidbodymesh.use_remesh_preserve_attributes = False
me_humanoidbodymesh.use_mirror_vertex_groups = False
me_humanoidbodymesh.update()
arm_armature = bpy.data.armatures.new('Armature')  # bones are not reproduced

# ---- objects
ob_humanoidbody = bpy.data.objects.new('HumanoidBody', me_humanoidbodymesh)
ob_humanoidarmature = bpy.data.objects.new('HumanoidArmature', arm_armature)

# ---- transforms, parenting, visibility, modifiers, constraints
ob_humanoidbody.parent = ob_humanoidarmature
ob_humanoidbody.matrix_parent_inverse = Matrix(((1.0, -0.0, 0.0, -0.0), (-0.0, 1.0, -0.0, -1.0), (0.0, -0.0, 1.0, -0.0), (-0.0, 0.0, -0.0, 1.0)))
ob_humanoidbody.location = (0.0, 0.0, 0.0)
ob_humanoidbody.scale = (1.0, 0.4995, 1.0)
ob_humanoidbody.lock_rotations_4d = False
ob_humanoidbody.empty_display_type = 'ARROWS'
ob_humanoidbody.lineart.crease_threshold = 0.0
_vg = ob_humanoidbody.vertex_groups.new(name='RootBack')
for _i, _w in zip([0, 4, 5, 265, 266, 267, 274, 275, 276], [0.01704, 0.08168, 0.05, 0.003673, 0.05756, 0.05619, 0.2706, 0.8246, 0.2482]): _vg.add([_i], _w, 'REPLACE')
_vg = ob_humanoidbody.vertex_groups.new(name='ToArm_L')
for _i, _w in zip([0, 1, 2, 3, 4, 6, 7, 265, 266, 267, 268, 269, 270, 271, 272, 273, 274, 275, 276, 277, 278, 280], [0.7045, 0.05435, 0.7037, 0.06043, 0.1801, 0.1243, 0.000909, 0.7749, 0.7365, 0.2305, 0.1573, 0.6987, 0.2321, 0.8707, 0.8625, 0.2633, 0.1434, 0.03927, 0.03247, 0.06331, 0.06836, 0.04328]): _vg.add([_i], _w, 'REPLACE')
_vg = ob_humanoidbody.vertex_groups.new(name='Arm_L')
for _i, _w in zip([0, 2, 265, 266, 267, 271, 272, 277, 278, 279, 280, 281, 282, 283, 284, 285, 286], [0.0367, 0.01928, 0.1145, 0.09423, 0.00376, 0.07055, 0.05824, 0.9243, 0.9139, 0.9786, 0.9469, 0.9472, 0.9375, 0.9828, 0.9623, 0.04215, 0.03373]): _vg.add([_i], _w, 'REPLACE')
_vg = ob_humanoidbody.vertex_groups.new(name='Forearm_L')
for _i, _w in zip([281, 282, 284, 285, 286, 287, 288, 289, 290, 291, 292, 298, 300, 302, 304], [0.04412, 0.05665, 0.02059, 0.9195, 0.9532, 0.9606, 0.9799, 0.2084, 0.8369, 0.1047, 0.9827, 0.1615, 0.06459, 0.05566, 0.01343]): _vg.add([_i], _w, 'REPLACE')
_vg = ob_humanoidbody.vertex_groups.new(name='Hand_L')
for _i, _w in zip([285, 289, 290, 291, 297, 298, 299, 300, 301, 302, 303, 304], [0.01836, 0.7897, 0.1615, 0.8944, 1.043, 0.8382, 0.9995, 0.9353, 1.009, 0.9442, 1.0, 0.9682]): _vg.add([_i], _w, 'REPLACE')
_vg = ob_humanoidbody.vertex_groups.new(name='ToArm_R')
_vg = ob_humanoidbody.vertex_groups.new(name='Arm_R')
_vg = ob_humanoidbody.vertex_groups.new(name='Forearm_R')
_vg = ob_humanoidbody.vertex_groups.new(name='Hand_R')
_vg = ob_humanoidbody.vertex_groups.new(name='ToNeck')
for _i, _w in zip([0, 2, 4, 6, 17, 29, 30, 31, 32, 44, 45, 46, 47, 59, 60, 61, 62, 74, 75, 76, 77, 89, 90, 91, 92, 104, 105, 106, 107, 119, 120, 121, 122, 134, 135, 136, 137, 148, 149, 150, 151, 152, 163, 164, 165, 166, 167, 178, 179, 180, 181, 182, 193, 194, 195, 196, 197, 208, 209, 210, 211, 212, 213, 224, 225, 226, 227, 228, 239, 240, 241, 242, 243, 254, 255, 256, 257, 258, 262, 263, 264, 265, 268, 269, 270, 271, 274, 275], [0.2091, 0.2444, 0.7159, 0.8537, 0.05108, 0.01502, 0.05072, 0.08655, 0.1745, 0.01454, 0.05067, 0.08715, 0.1782, 0.01487, 0.05129, 0.08891, 0.1837, 0.01596, 0.05254, 0.09188, 0.1916, 0.0178, 0.05448, 0.09624, 0.2026, 0.02039, 0.05716, 0.1023, 0.2182, 0.02374, 0.06066, 0.1104, 0.2406, 0.02783, 0.06503, 0.1212, 0.273, 0.001629, 0.03254, 0.07022, 0.1348, 0.3206, 0.004134, 0.03768, 0.07606, 0.1515, 0.3914, 0.006734, 0.04295, 0.08211, 0.17, 0.4975, 0.009368, 0.04807, 0.08775, 0.1866, 0.581, 0.01208, 0.0515, 0.09273, 0.1998, 0.6455, 0.6587, 0.01508, 0.054, 0.09724, 0.2098, 0.6911, 0.01867, 0.05684, 0.1019, 0.2175, 0.7149, 0.02217, 0.05948, 0.1061, 0.2216, 0.7204, 0.01587, 0.08666, 0.1769, 0.06525, 0.004055, 0.1416, 0.7246, 0.04537, 0.5455, 0.05388]): _vg.add([_i], _w, 'REPLACE')
_vg = ob_humanoidbody.vertex_groups.new(name='Head')
for _i, _w in zip([8, 9, 10, 11, 12, 13, 14, 15, 16, 17, 18, 19, 20, 21, 22, 23, 24, 25, 26, 27, 28, 29, 30, 31, 32, 33, 34, 35, 36, 37, 38, 39, 40, 41, 42, 43, 44, 45, 46, 47, 48, 49, 50, 51, 52, 53, 54, 55, 56, 57, 58, 59, 60, 61, 62, 63, 64, 65, 66, 67, 68, 69, 70, 71, 72, 73, 74, 75, 76, 77, 78, 79, 80, 81, 82, 83, 84, 85, 86, 87, 88, 89, 90, 91, 92, 93, 94, 95, 96, 97, 98, 99, 100, 101, 102, 103, 104, 105, 106, 107, 108, 109, 110, 111, 112, 113, 114, 115, 116, 117, 118, 119, 120, 121, 122, 123, 124, 125, 126, 127, 128, 129, 130, 131, 132, 133, 134, 135, 136, 137, 138, 139, 140, 141, 142, 143, 144, 145, 146, 147, 148, 149, 150, 151, 152, 153, 154, 155, 156, 157, 158, 159, 160, 161, 162, 163, 164, 165, 166, 167, 168, 169, 170, 171, 172, 173, 174, 175, 176, 177, 178, 179, 180, 181, 182, 183, 184, 185, 186, 187, 188, 189, 190, 191, 192, 193, 194, 195, 196, 197, 198, 199, 200, 201, 202, 203, 204, 205, 206, 207, 208, 209, 210, 211, 212, 213, 214, 215, 216, 217, 218, 219, 220, 221, 222, 223, 224, 225, 226, 227, 228, 229, 230, 231, 232, 233, 234, 235, 236, 237, 238, 239, 240, 241, 242, 243, 244, 245, 246, 247, 248, 249, 250, 251, 252, 253, 254, 255, 256, 257, 258, 259, 260, 261, 262, 263, 264], [0.9995, 0.9991, 0.9986, 0.9979, 0.997, 0.9958, 0.9942, 0.992, 0.9889, 0.9489, 0.9995, 0.9991, 0.9987, 0.998, 0.9971, 0.996, 0.9944, 0.9923, 0.9892, 0.9848, 0.9781, 0.9675, 0.9493, 0.9135, 0.8255, 0.9995, 0.9992, 0.9987, 0.9981, 0.9972, 0.9961, 0.9946, 0.9925, 0.9895, 0.9851, 0.9784, 0.9677, 0.9493, 0.9129, 0.8218, 0.9995, 0.9992, 0.9988, 0.9981, 0.9973, 0.9962, 0.9947, 0.9926, 0.9896, 0.9852, 0.9785, 0.9676, 0.9487, 0.9111, 0.8163, 0.9995, 0.9992, 0.9988, 0.9982, 0.9974, 0.9963, 0.9948, 0.9927, 0.9897, 0.9852, 0.9783, 0.967, 0.9475, 0.9081, 0.8084, 0.9995, 0.9993, 0.9988, 0.9983, 0.9974, 0.9964, 0.9949, 0.9927, 0.9896, 0.985, 0.9778, 0.9661, 0.9455, 0.9038, 0.7974, 0.9995, 0.9993, 0.9989, 0.9983, 0.9975, 0.9964, 0.9949, 0.9927, 0.9895, 0.9847, 0.9772, 0.9648, 0.9428, 0.8977, 0.7818, 0.9996, 0.9993, 0.9989, 0.9983, 0.9975, 0.9964, 0.9949, 0.9926, 0.9893, 0.9843, 0.9764, 0.9631, 0.9393, 0.8896, 0.7594, 0.9996, 0.9994, 0.999, 0.9984, 0.9976, 0.9964, 0.9948, 0.9925, 0.9891, 0.9838, 0.9753, 0.9611, 0.935, 0.8788, 0.727, 0.9996, 0.9994, 0.999, 0.9984, 0.9976, 0.9964, 0.9948, 0.9924, 0.9888, 0.9832, 0.9742, 0.9587, 0.9298, 0.8652, 0.6794, 0.9996, 0.9994, 0.999, 0.9984, 0.9976, 0.9964, 0.9947, 0.9922, 0.9884, 0.9826, 0.9729, 0.9562, 0.9239, 0.8485, 0.6086, 0.9996, 0.9994, 0.9991, 0.9985, 0.9976, 0.9964, 0.9946, 0.992, 0.9881, 0.9819, 0.9716, 0.9535, 0.9179, 0.83, 0.5025, 0.9996, 0.9994, 0.9991, 0.9985, 0.9976, 0.9963, 0.9945, 0.9918, 0.9877, 0.9811, 0.9703, 0.951, 0.9122, 0.8134, 0.419, 0.9996, 0.9995, 0.9991, 0.9984, 0.9975, 0.9962, 0.9943, 0.9915, 0.9872, 0.9803, 0.969, 0.9485, 0.9073, 0.8002, 0.3545, 0.3413, 0.9996, 0.9995, 0.9991, 0.9984, 0.9974, 0.9961, 0.9941, 0.9911, 0.9866, 0.9794, 0.9675, 0.946, 0.9028, 0.7902, 0.3089, 0.9996, 0.9994, 0.999, 0.9983, 0.9973, 0.9958, 0.9937, 0.9906, 0.9858, 0.9782, 0.9657, 0.9432, 0.8981, 0.7825, 0.2851, 0.9996, 0.9994, 0.999, 0.9982, 0.9972, 0.9956, 0.9933, 0.99, 0.985, 0.9771, 0.9639, 0.9405, 0.8939, 0.7784, 0.2796, 0.9996, 0.9844, 0.9777, 0.9671, 0.9133, 0.8231]): _vg.add([_i], _w, 'REPLACE')
_vg = ob_humanoidbody.vertex_groups.new(name='Torso')
for _i, _w in zip([1, 3, 5, 7, 266, 267, 268, 269, 270, 272, 273, 274, 275, 276, 293, 294, 295, 296], [0.9176, 0.9268, 0.9264, 0.9693, 0.09863, 0.679, 0.8114, 0.153, 0.01733, 0.06656, 0.6997, 0.001232, 0.07153, 0.6892, 0.9804, 0.9835, 0.9875, 0.9968]): _vg.add([_i], _w, 'REPLACE')
_m = ob_humanoidbody.modifiers.new('Mirror', 'MIRROR')
_m = ob_humanoidbody.modifiers.new('Subdivision', 'SUBSURF')
_m.uv_smooth = 'PRESERVE_CORNERS'
_m.levels = 2
_m = ob_humanoidbody.modifiers.new('Armature', 'ARMATURE')
_m.object = ob_humanoidarmature
ob_humanoidarmature.location = (0.0, 1.0, 0.0)
ob_humanoidarmature.show_in_front = True
ob_humanoidarmature.lineart.crease_threshold = 0.0

# ---- collection membership
col_collection.objects.link(ob_humanoidbody)
col_collection.objects.link(ob_humanoidarmature)

# ---- scene / render settings (as saved in the file)
scene.frame_start = 1; scene.frame_end = 250; scene.frame_set(0)
scene.render.engine = 'BLENDER_EEVEE_NEXT'
scene.cycles.use_denoising = False
scene.cycles.samples = 128
scene.cycles.sampling_pattern = 'TABULATED_SOBOL'
scene.cycles.use_adaptive_sampling = False
scene.cycles.use_light_tree = False
scene.view_settings.view_transform = 'Filmic'
bpy.context.view_layer.update()

# ---- added for rendering (the .blend has no active camera and no usable light): camera, sun
cam_auto = bpy.data.cameras.new('AutoCamera')
cam_auto.lens = 50.0
cam_auto.sensor_width = 36.0
cam_auto.clip_end = 1000.0
ob_auto_camera = bpy.data.objects.new('AutoCamera', cam_auto)
scene.collection.objects.link(ob_auto_camera)
ob_auto_camera.location = (6.43021, -8.12871, 5.39867)
ob_auto_camera.rotation_euler = (1.09748, -7.21219e-08, 0.694738)
scene.camera = ob_auto_camera
light_auto_sun = bpy.data.lights.new('AutoSun', 'SUN')
light_auto_sun.energy = 3.0
light_auto_sun.angle = 0.0523599
ob_auto_sun = bpy.data.objects.new('AutoSun', light_auto_sun)
scene.collection.objects.link(ob_auto_sun)
ob_auto_sun.rotation_euler = (0.872665, 0.174533, 0.523599)
bpy.context.view_layer.update()
